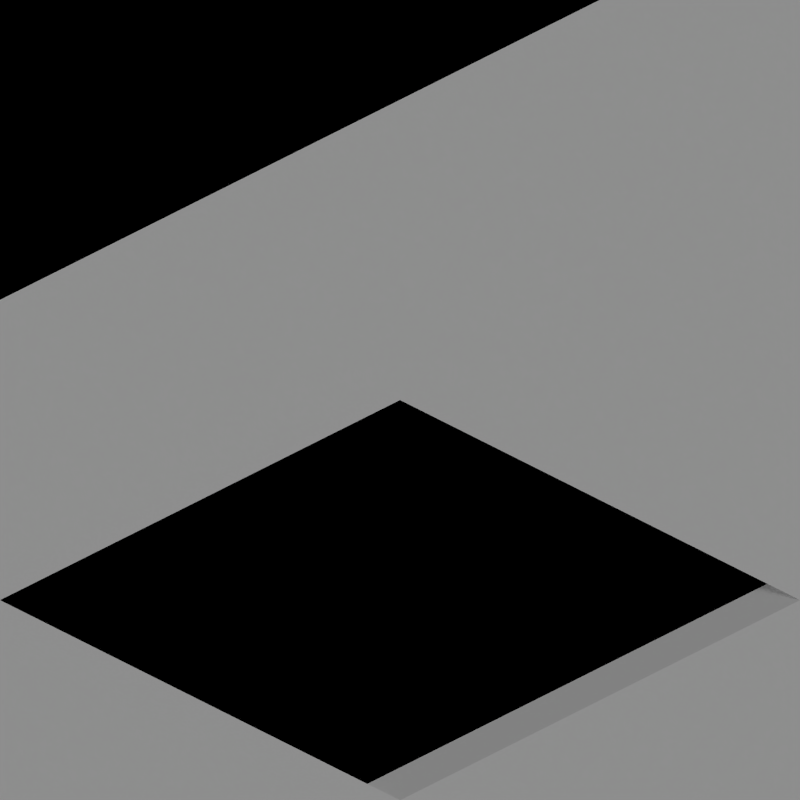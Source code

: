 # Source: rivers_arctic.blend  (saved by Blender 2.63.0; exported with 4.5.12 LTS)
import bpy
from mathutils import Matrix  # noqa: F401  (used for matrix-valued properties, if any)

bpy.ops.wm.read_factory_settings(use_empty=True)
scene = bpy.context.scene
scene.name = 'Scene'

# ---- collections
col_collection_1 = bpy.data.collections.new('Collection 1'); scene.collection.children.link(col_collection_1)
col_collection_2 = bpy.data.collections.new('Collection 2'); scene.collection.children.link(col_collection_2)

# ---- materials (node trees are filled in below, after node groups)
mat_sand_normal = bpy.data.materials.new('Sand_Normal')
mat_grass_arctic = bpy.data.materials.new('Grass_Arctic')
mat_water_normal = bpy.data.materials.new('Water_Normal')
mat_special_shadowonlybackground = bpy.data.materials.new('Special_ShadowOnlyBackground')
mat_special_background = bpy.data.materials.new('Special_Background')

# ---- material node trees

# ---- world
world_world = bpy.data.worlds.new('World'); scene.world = world_world
world_world.color = (0.0, 0.0, 0.0)
world_world.use_sun_shadow = False
world_world.sun_shadow_jitter_overblur = 0.0
world_world.cycles.sampling_method = 'MANUAL'
world_world.cycles.sample_map_resolution = 256
world_world.light_settings.ao_factor = 0.5

# ---- cameras
cam_camera = bpy.data.cameras.new('Camera')
cam_camera.type = 'ORTHO'
cam_camera.clip_end = 100.0
cam_camera.lens = 35.0
cam_camera.sensor_width = 32.0
cam_camera.sensor_height = 18.0
cam_camera.ortho_scale = 2.828
cam_camera.dof.focus_distance = 0.0
cam_camera.dof.aperture_fstop = 128.0

# ---- lights
light_lamp = bpy.data.lights.new('Lamp', 'SUN')
light_lamp.transmission_factor = 0.0
light_lamp.cutoff_distance = 30.0
light_lamp.use_shadow = False
light_lamp.angle = 1.571
light_lamp.energy = 1.0
light_lamp.shadow_buffer_clip_start = 1.001
light_lamp.shadow_soft_size = 1.0
light_lamp.shadow_cascade_max_distance = 1000.0
light_lamp.cycles.use_multiple_importance_sampling = False
light_lamp_001 = bpy.data.lights.new('Lamp.001', 'SUN')
light_lamp_001.transmission_factor = 0.0
light_lamp_001.cutoff_distance = 30.0
light_lamp_001.angle = 1.571
light_lamp_001.energy = 1.0
light_lamp_001.shadow_buffer_clip_start = 1.001
light_lamp_001.shadow_soft_size = 1.0
light_lamp_001.shadow_cascade_max_distance = 1000.0
light_lamp_001.cycles.use_multiple_importance_sampling = False

# ---- meshes
me_plane_004 = bpy.data.meshes.new('Plane.004')
me_plane_004.from_pydata([(-69.2, 1.2, 0.4633), (-69.4, 1.0, 0.5), (-69.15, 1.2, 0.3775), (-69.4, 0.8, 0.4133), (-69.6, 1.0, 0.5), (-69.6, 0.8, 0.4133), (-69.0, 1.2, 0.3775), (-69.4, 1.2, 0.5), (-69.15, 1.0, 0.3775), (-69.2, 1.0, 0.4633), (-69.2, 0.8, 0.4133), (-68.8, 1.2, 0.3775), (-68.8, 1.0, 0.3775), (-69.4, 0.75, 0.315), (-69.15, 0.75, 0.315), (-68.8, 0.75, 0.315), (-69.0, 0.75, 0.315), (-69.0, 1.0, 0.3775), (-69.6, 0.75, 0.315), (-63.8, 1.2, 0.3775), (-64.0, 0.75, 0.3775), (-64.0, 1.0, 0.3775), (-64.0, 1.2, 0.3775), (-63.8, 1.0, 0.3775), (-63.8, 0.75, 0.3775), (-64.15, 1.2, 0.34), (-64.2, 1.2, 0.4133), (-64.6, 1.0, 0.35), (-64.4, 1.0, 0.4), (-64.2, 1.0, 0.4133), (-64.6, 0.8, 0.3133), (-64.4, 0.8, 0.3633), (-64.2, 0.8, 0.4133), (-64.4, 1.2, 0.4), (-64.6, 0.75, 0.2275), (-64.4, 0.75, 0.2775), (-64.2, 0.75, 0.3275), (-64.15, 1.0, 0.34), (-64.15, 0.75, 0.34), (-59.4, 1.2, 0.0), (-59.15, 1.0, -0.1225), (-59.15, 1.2, -0.1225), (-58.8, 0.75, -0.05996), (-59.6, 1.0, 0.0), (-59.6, 0.8, 0.01326), (-59.2, 1.2, -0.03674), (-59.4, 1.0, 0.0), (-59.4, 0.8, 0.01326), (-59.2, 0.8, 0.01326), (-59.2, 1.0, -0.03674), (-59.15, 0.75, -0.05996), (-58.8, 1.0, -0.1225), (-58.8, 1.2, -0.1225), (-58.8, 1.0, -0.1225), (-59.4, 0.75, -0.05996), (-59.2, 0.75, -0.05996), (-59.6, 0.8, 0.01326), (-59.6, 0.75, -0.05996), (-53.8, 1.0, -0.1225), (-53.8, 1.2, -0.1225), (-53.8, 0.75, -0.1225), (-54.0, 0.75, -0.1225), (-54.0, 1.2, -0.1225), (-54.0, 1.0, -0.1225), (-54.2, 1.2, 0.01326), (-54.4, 0.8, 0.06326), (-54.2, 0.8, 0.01326), (-54.6, 0.75, 0.02754), (-54.6, 0.8, 0.1133), (-54.6, 1.0, 0.15), (-54.4, 1.0, 0.1), (-54.2, 1.0, 0.01326), (-54.4, 0.75, -0.02246), (-54.4, 1.2, 0.1), (-54.2, 0.75, -0.07246), (-54.15, 0.75, -0.08496), (-54.15, 1.0, -0.08496), (-54.15, 1.2, -0.08496), (-26.0, 1.0, 1.49e-08), (-24.0, 1.0, 0.5), (-26.0, 0.8, -0.03674), (-24.0, 0.8, 0.4633), (-23.8, 0.75, 0.3775), (-24.0, 1.0, 0.3775), (-23.8, 0.8, 0.4633), (-26.0, 1.0, -0.1225), (-23.8, 1.0, 0.5), (-23.8, 0.8, 0.4633), (-26.2, 0.75, -0.1225), (-26.2, 1.0, 1.49e-08), (-26.2, 0.8, -0.03674), (-26.2, 0.8, -0.03674), (-24.0, 0.75, 0.3775), (-26.0, 0.75, -0.1225), (-34.0, 0.6, 2.98e-08), (-34.0, 0.6, -0.1225), (-34.2, 0.6, 0.01326), (-34.4, 1.0, 0.1), (-34.4, 0.75, -0.02246), (-34.4, 1.0, -0.02246), (-34.0, 0.8, 2.98e-08), (-34.0, 0.8, -0.1225), (-34.2, 0.8, 0.01326), (-34.4, 0.8, 0.06326), (-34.0, 1.0, 2.98e-08), (-34.0, 1.0, -0.1225), (-34.2, 1.0, 0.05), (-34.2, 1.0, -0.07246), (-36.0, 1.0, 0.5), (-36.0, 0.75, 0.3775), (-36.0, 0.8, 0.4633), (-34.0, -1.0, 2.98e-08), (-34.2, -1.0, 0.01326), (-34.26, 0.6, -0.05817), (-34.26, 0.75, -0.05817), (-34.26, -1.0, -0.05817), (-39.4, 1.0, 0.0), (-39.4, 1.0, -0.1225), (-39.4, 0.8, 0.01326), (-39.0, 0.6, 0.1), (-39.25, 0.6, -0.02246), (-39.0, 0.6, -0.02246), (-39.2, 1.0, 0.0), (-39.2, 1.0, -0.1225), (-39.2, 0.8, 0.01326), (-39.2, 0.6, 0.06326), (-39.0, 1.0, 0.0), (-39.0, 1.0, -0.1225), (-39.0, 0.8, 0.05), (-39.0, 0.8, -0.07246), (-41.0, 1.0, 0.0), (-41.0, 0.8, 0.01326), (-39.0, -1.0, 0.5), (-39.25, -1.0, 0.3775), (-39.2, -1.0, 0.4633), (-39.4, 0.75, -0.05996), (-39.25, 0.75, -0.05996), (-41.0, 0.75, -0.05996), (-44.0, 1.0, 0.3775), (-44.4, 0.8, 0.3633), (-44.4, 0.75, 0.2775), (-44.4, 1.0, 0.2775), (-44.0, 0.6, 0.5), (-44.2, 0.6, 0.4133), (-44.0, 0.6, 0.3775), (-44.0, 0.8, 0.5), (-44.2, 0.8, 0.4133), (-44.0, 0.8, 0.3775), (-44.4, 1.0, 0.4), (-44.0, 1.0, 0.5), (-44.2, 1.0, 0.45), (-44.2, 1.0, 0.3275), (-44.0, -1.0, 0.5), (-44.2, -1.0, 0.4133), (-46.0, 0.8, -0.03674), (-46.0, 0.75, -0.1225), (-46.0, 1.0, 0.0), (-44.25, 0.6, 0.315), (-44.25, 0.75, 0.315), (-44.25, -1.0, 0.315), (-49.0, 1.0, 0.3775), (-49.2, 0.6, 0.3633), (-49.25, 0.6, 0.2775), (-49.0, 0.6, 0.2775), (-49.4, 1.0, 0.5), (-49.4, 0.8, 0.4133), (-49.4, 0.7, 0.3025), (-49.4, 1.0, 0.3775), (-49.2, 1.0, 0.5), (-49.2, 0.8, 0.4133), (-49.25, 0.7, 0.3025), (-49.2, 1.0, 0.3775), (-49.0, 0.6, 0.4), (-49.2, 1.0, 0.3775), (-49.0, 1.0, 0.5), (-49.0, 0.8, 0.45), (-49.0, 0.8, 0.3275), (-51.0, 1.0, 0.5), (-51.0, 0.8, 0.4133), (-51.0, 0.7, 0.3025), (-49.2, -1.0, -0.03674), (-49.25, -1.0, -0.1225), (-49.0, -1.0, 0.0), (-29.0, 1.0, 0.5), (-31.0, 1.0, 0.5), (-29.0, 0.8, 0.4133), (-31.0, 0.8, 0.4133), (-29.0, 0.7, 0.3025), (-31.0, 1.0, 0.3775), (-29.0, 1.0, 0.3775), (-31.0, 0.7, 0.3025), (-31.2, 1.0, 0.5), (-31.2, 0.8, 0.4133), (-31.2, 0.7, 0.3025), (-28.8, 1.0, 0.5), (-28.8, 0.8, 0.4133), (-28.8, 0.7, 0.3025), (-19.0, 1.0, 0.0), (-21.0, 1.0, 0.0), (-21.0, 1.0, -0.1225), (-19.0, 1.0, -0.1225), (-19.0, 0.8, 0.01326), (-21.0, 0.8, 0.01326), (-21.2, 0.75, -0.05996), (-21.2, 0.8, 0.01326), (-21.2, 1.0, 0.0), (-21.2, 0.8, 0.01326), (-18.8, 0.75, -0.05996), (-18.8, 1.0, 0.0), (-18.8, 0.8, 0.01326), (-18.8, 0.8, 0.01326), (-21.0, 0.75, -0.05996), (-19.0, 0.75, -0.05996), (-14.0, 1.0, 0.0), (-16.0, 1.0, 0.5), (-14.0, 0.8, -0.03674), (-16.0, 0.8, 0.4633), (-16.0, 0.75, 0.3775), (-16.0, 1.0, 0.3775), (-14.0, 0.75, -0.1225), (-14.0, 1.0, -0.1225), (-16.2, 1.0, 0.5), (-16.2, 0.8, 0.4633), (-16.2, 0.75, 0.3775), (-13.8, 1.0, 0.0), (-13.8, 0.8, -0.03674), (-13.8, 0.75, -0.1225), (-9.4, 0.75, -0.1225), (-9.4, 1.0, -0.1225), (-9.2, 1.0, -0.1225), (-9.25, 0.75, -0.1225), (-9.4, 0.8, -0.03674), (-9.4, 1.0, -7.451e-08), (-9.2, 1.0, -7.451e-08), (-9.2, 0.8, -0.03674), (-9.0, 1.0, -0.1225), (-9.0, 0.8, -0.1225), (-9.0, 1.0, -7.451e-08), (-9.0, 0.8, -7.451e-08), (-9.25, 0.6, -0.1225), (-9.2, 0.6, -0.03674), (-9.0, 0.6, -0.1225), (-9.0, 0.6, -7.451e-08), (-9.25, 0.4, -0.1225), (-9.2, 0.4, -0.03674), (-9.0, 0.4, -7.451e-08), (-9.6, 0.75, -0.1225), (-9.6, 0.8, -0.03674), (-9.6, 1.0, -7.451e-08), (-4.4, 0.75, -0.1225), (-4.4, 1.0, -0.1225), (-4.15, 1.0, -0.1225), (-4.15, 0.75, -0.1225), (-4.4, 0.8, -0.03674), (-4.4, 1.0, -7.451e-08), (-4.2, 1.0, -0.03674), (-4.2, 0.8, -0.03674), (-4.15, 1.2, -0.1225), (-4.4, 1.2, -7.451e-08), (-4.2, 1.2, -0.03674), (-4.6, 0.75, -0.1225), (-4.6, 0.8, -0.03674), (-4.6, 1.0, -7.451e-08), (-3.8, 1.0, -0.1225), (-3.8, 0.75, -0.1225), (-3.8, 1.2, -0.1225), (-1.0, 0.74, -0.1225), (-1.0, 1.0, -0.1225), (1.0, 1.0, -0.1225), (1.0, 0.74, -0.1225), (-1.0, 0.8, -0.03674), (-1.0, 1.0, -7.451e-08), (1.0, 1.0, -7.451e-08), (1.0, 0.8, -0.03674), (1.2, 0.74, -0.1225), (1.2, 1.0, -7.451e-08), (1.2, 0.8, -0.03674), (-1.2, 0.74, -0.1225), (-1.2, 0.8, -0.03674), (-1.2, 1.0, -7.451e-08), (-14.4, 1.0, -0.02246), (-14.8, 1.0, 0.07754), (-15.2, 1.0, 0.1775), (-15.6, 1.0, 0.2775), (-15.6, 0.75, 0.2775), (-15.2, 0.75, 0.1775), (-14.8, 0.75, 0.07754), (-14.4, 0.75, -0.02246), (-14.4, 1.0, 0.1), (-14.8, 1.0, 0.2), (-15.2, 1.0, 0.3), (-15.6, 1.0, 0.4), (-14.4, 0.8, 0.06326), (-14.8, 0.8, 0.1633), (-15.2, 0.8, 0.2633), (-15.6, 0.8, 0.3633), (-25.6, 1.0, -0.02246), (-25.2, 1.0, 0.07754), (-24.8, 1.0, 0.1775), (-24.4, 1.0, 0.2775), (-25.6, 1.0, 0.1), (-25.2, 1.0, 0.2), (-24.8, 1.0, 0.3), (-24.4, 1.0, 0.4), (-25.6, 0.8, 0.06326), (-25.2, 0.8, 0.1633), (-24.8, 0.8, 0.2633), (-24.4, 0.8, 0.3633), (-25.6, 0.75, -0.02246), (-25.2, 0.75, 0.07754), (-24.8, 0.75, 0.1775), (-24.4, 0.75, 0.2775)], [], [(11, 12, 17, 6), (5, 18, 13, 3), (17, 16, 15, 12), (8, 14, 16, 17), (5, 4, 1, 3), (0, 7, 1, 9), (3, 10, 9, 1), (10, 14, 8, 9), (8, 9, 0, 2), (14, 10, 3, 13), (2, 6, 17, 8), (21, 20, 24, 23), (32, 31, 28, 29), (31, 30, 27, 28), (19, 22, 21, 23), (32, 36, 35, 31), (31, 35, 34, 30), (37, 21, 22, 25), (38, 36, 32), (29, 37, 25, 26), (32, 38, 37, 29), (21, 37, 38, 20), (29, 28, 33, 26), (41, 45, 49, 40), (48, 49, 46, 47), (49, 46, 39, 45), (48, 50, 40, 49), (47, 46, 43, 44), (50, 40, 53, 42), (51, 52, 41, 40), (50, 55, 48), (55, 54, 47, 48), (47, 54, 57, 56), (63, 61, 60, 58), (58, 59, 62, 63), (70, 65, 66, 71), (67, 72, 65, 68), (65, 72, 74, 66), (64, 73, 70, 71), (68, 65, 70, 69), (63, 76, 75, 61), (75, 66, 74), (76, 63, 62, 77), (66, 75, 76, 71), (64, 77, 76, 71), (304, 80, 78, 300), (299, 83, 79, 303), (81, 92, 82, 84), (87, 86, 79, 81), (91, 88, 93, 80), (80, 78, 89, 90), (92, 81, 79, 83), (299, 83, 92, 311), (80, 93, 85, 78), (307, 81, 92, 311), (105, 104, 100, 101), (106, 97, 99, 107), (97, 106, 102, 103), (102, 114, 113, 96), (95, 101, 100, 94), (103, 98, 99, 97), (103, 97, 108, 110), (98, 103, 110, 109), (96, 94, 111, 112), (114, 102, 103, 98), (96, 113, 95, 94), (95, 113, 114, 101), (105, 107, 114, 101), (102, 96, 94, 100), (107, 99, 98, 114), (106, 104, 100, 102), (107, 105, 104, 106), (112, 115, 113, 96), (127, 126, 122, 123), (128, 119, 121, 129), (119, 128, 124, 125), (117, 123, 122, 116), (125, 120, 121, 119), (118, 116, 130, 131), (125, 119, 132, 134), (120, 125, 134, 133), (136, 124, 125, 120), (129, 121, 120, 136), (135, 117, 123, 136), (135, 118, 116, 117), (118, 124, 122, 116), (128, 126, 122, 124), (129, 127, 123, 136), (129, 127, 126, 128), (136, 124, 118, 135), (131, 137, 135, 118), (148, 150, 151, 141), (145, 147, 144, 142), (140, 139, 148, 141), (139, 146, 150, 148), (158, 146, 139, 140), (143, 142, 152, 153), (156, 154, 139, 148), (155, 154, 139, 140), (158, 146, 143, 157), (141, 151, 158, 140), (150, 149, 145, 146), (149, 150, 151, 138), (158, 147, 138, 151), (143, 146, 145, 142), (157, 144, 147, 158), (143, 157, 144, 142), (138, 147, 145, 149), (153, 159, 157, 143), (171, 160, 176, 170), (172, 175, 176, 163), (176, 160, 174, 175), (171, 170, 166, 167), (170, 169, 161, 162), (169, 168, 164, 165), (168, 171, 167, 164), (170, 169, 165, 166), (160, 173, 168, 174), (175, 174, 168, 169), (162, 161, 172, 163), (161, 169, 175, 172), (176, 170, 162, 163), (165, 166, 167, 164), (166, 165, 178, 179), (165, 164, 177, 178), (182, 180, 161, 172), (181, 180, 161, 162), (186, 185, 183, 184), (190, 187, 185, 186), (189, 188, 184, 183), (190, 186, 184, 188), (185, 187, 189, 183), (188, 189, 187, 190), (193, 192, 186, 190), (192, 191, 184, 186), (187, 185, 195, 196), (185, 183, 194, 195), (199, 198, 197, 200), (201, 197, 198, 202), (202, 198, 205, 206), (204, 203, 211, 202), (201, 197, 208, 209), (210, 207, 212, 201), (199, 211, 212, 200), (201, 212, 200, 197), (202, 211, 199, 198), (201, 212, 211, 202), (292, 215, 213, 288), (292, 287, 219, 215), (283, 218, 214, 291), (280, 220, 219, 287), (215, 219, 220, 213), (217, 216, 214, 218), (223, 222, 216, 217), (222, 221, 214, 216), (219, 215, 225, 226), (215, 213, 224, 225), (231, 232, 228, 227), (232, 233, 229, 228), (234, 230, 239, 240), (234, 231, 227, 230), (227, 228, 229, 230), (234, 233, 232, 231), (237, 238, 236, 235), (237, 235, 229, 233), (230, 229, 235, 236), (233, 234, 238, 237), (240, 239, 241, 242), (230, 236, 241, 239), (238, 234, 240, 242), (242, 241, 236, 238), (242, 240, 244, 245), (244, 243, 239, 240), (227, 231, 247, 246), (231, 232, 248, 247), (253, 254, 250, 249), (254, 255, 251, 250), (255, 256, 252, 251), (256, 253, 249, 252), (249, 250, 251, 252), (256, 255, 254, 253), (255, 251, 257, 259), (254, 255, 259, 258), (249, 253, 261, 260), (253, 254, 262, 261), (263, 265, 257, 251), (252, 251, 263, 264), (270, 271, 267, 266), (271, 272, 268, 267), (272, 273, 269, 268), (273, 270, 266, 269), (266, 267, 268, 269), (273, 272, 271, 270), (273, 269, 274, 276), (272, 273, 276, 275), (266, 270, 278, 277), (270, 271, 279, 278), (216, 295, 291, 214), (295, 294, 290, 291), (294, 293, 289, 290), (293, 292, 288, 289), (216, 217, 284, 295), (295, 284, 285, 294), (294, 285, 286, 293), (293, 286, 287, 292), (220, 280, 288, 213), (280, 281, 289, 288), (281, 282, 290, 289), (282, 283, 291, 290), (218, 283, 284, 217), (283, 282, 285, 284), (282, 281, 286, 285), (281, 280, 287, 286), (81, 307, 303, 79), (307, 306, 302, 303), (306, 305, 301, 302), (305, 304, 300, 301), (85, 296, 300, 78), (296, 297, 301, 300), (297, 298, 302, 301), (298, 299, 303, 302), (85, 296, 308, 93), (296, 297, 309, 308), (297, 298, 310, 309), (298, 299, 311, 310), (80, 304, 308, 93), (304, 305, 309, 308), (305, 306, 310, 309), (306, 307, 311, 310)])
me_plane_004.polygons.foreach_set('material_index', [2, 0, 2, 2, 1, 1, 1, 0, 0, 0, 2, 2, 1, 1, 2, 0, 0, 2, 0, 0, 0, 2, 1, 0, 0, 0, 0, 0, 2, 2, 0, 0, 0, 2, 2, 0, 0, 0, 0, 0, 2, 0, 2, 0, 0, 0, 0, 0, 1, 0, 0, 0, 0, 0, 0, 0, 0, 0, 0, 0, 0, 0, 0, 0, 0, 0, 0, 0, 0, 0, 0, 0, 0, 0, 0, 0, 0, 0, 0, 0, 0, 0, 1, 1, 1, 0, 0, 1, 1, 0, 0, 0, 0, 0, 1, 0, 1, 1, 0, 0, 0, 1, 0, 0, 1, 0, 0, 0, 0, 0, 0, 0, 0, 0, 1, 0, 0, 0, 1, 0, 1, 0, 0, 0, 1, 0, 0, 1, 0, 0, 0, 0, 0, 0, 1, 0, 1, 0, 1, 1, 0, 1, 0, 1, 1, 1, 0, 0, 0, 0, 0, 0, 0, 0, 1, 0, 0, 0, 0, 0, 0, 0, 0, 0, 0, 0, 0, 0, 0, 0, 0, 0, 0, 0, 0, 0, 0, 0, 0, 0, 0, 0, 0, 0, 0, 0, 0, 0, 0, 0, 0, 0, 0, 0, 0, 0, 0, 1, 1, 1, 1, 0, 0, 0, 0, 0, 0, 0, 0, 0, 0, 0, 0, 1, 1, 1, 1, 0, 0, 0, 0, 0, 0, 0, 0, 0, 0, 0, 0])
me_plane_004.materials.append(mat_sand_normal)
me_plane_004.materials.append(mat_grass_arctic)
me_plane_004.materials.append(mat_water_normal)
me_plane_004.use_remesh_preserve_volume = False
me_plane_004.use_remesh_preserve_attributes = False
me_plane_004.use_mirror_vertex_groups = False
me_plane_004.update()
me_plane_000 = bpy.data.meshes.new('Plane.000')
me_plane_000.from_pydata([(1.0, -1.0, 0.0), (-1.0, -1.0, 0.0), (1.0, 1.0, 0.0), (-1.0, 1.0, 0.0), (1.0, 2.5, 0.0), (-1.0, 2.5, 0.0), (1.0, -2.5, 0.0), (-1.0, -2.5, 0.0), (2.5, -1.0, 0.0), (2.5, 1.0, 0.0), (2.5, 2.5, 0.0), (2.5, -2.5, 0.0), (-2.5, -1.0, 0.0), (-2.5, 1.0, 0.0), (-2.5, 2.5, 0.0), (-2.5, -2.5, 0.0)], [], [(4, 5, 3, 2), (0, 1, 7, 6), (11, 8, 0, 6), (9, 10, 4, 2), (8, 9, 2, 0), (14, 13, 3, 5), (13, 12, 1, 3), (12, 15, 7, 1)])
me_plane_000.polygons.foreach_set('material_index', [1, 1, 1, 1, 1, 1, 1, 1])
me_plane_000.materials.append(mat_special_shadowonlybackground)
me_plane_000.materials.append(mat_special_background)
me_plane_000.use_remesh_preserve_volume = False
me_plane_000.use_remesh_preserve_attributes = False
me_plane_000.use_mirror_vertex_groups = False
me_plane_000.update()
me_plane_001 = bpy.data.meshes.new('Plane.001')
me_plane_001.from_pydata([(1.0, -1.0, 0.0), (-1.0, -1.0, 0.5), (1.0, 1.0, 0.0), (-1.0, 1.0, 0.5), (1.0, 2.5, 0.0), (-1.0, 2.5, 0.5), (1.0, -2.5, 0.0), (-1.0, -2.5, 0.5), (2.5, -1.0, 0.0), (2.5, 1.0, 0.0), (2.5, 2.5, 0.0), (2.5, -2.5, 0.0), (-2.5, -1.0, 0.5), (-2.5, 1.0, 0.5), (-2.5, 2.5, 0.5), (-2.5, -2.5, 0.5)], [], [(4, 5, 3, 2), (0, 1, 7, 6), (11, 8, 0, 6), (9, 10, 4, 2), (8, 9, 2, 0), (14, 13, 3, 5), (13, 12, 1, 3), (12, 15, 7, 1)])
me_plane_001.materials.append(mat_special_background)
me_plane_001.use_remesh_preserve_volume = False
me_plane_001.use_remesh_preserve_attributes = False
me_plane_001.use_mirror_vertex_groups = False
me_plane_001.update()
me_plane_003 = bpy.data.meshes.new('Plane.003')
me_plane_003.from_pydata([(1.0, 0.6, 0.0), (0.6, 0.6, 0.0), (1.0, 1.0, 0.0), (0.6, 1.0, 0.0), (1.0, 2.5, 0.0), (0.6, 2.5, 0.0), (1.0, -2.5, 0.0), (0.6, -2.5, 0.0), (2.5, 0.6, 0.0), (2.5, 1.0, 0.0), (2.5, 2.5, 0.0), (2.5, -2.5, 0.0), (-2.5, 0.6, 0.0), (-2.5, 1.0, 0.0), (-2.5, 2.5, 0.0), (-2.5, -2.5, 0.0)], [], [(4, 5, 3, 2), (0, 1, 7, 6), (11, 8, 0, 6), (9, 10, 4, 2), (8, 9, 2, 0), (14, 13, 3, 5), (13, 12, 1, 3), (12, 15, 7, 1)])
me_plane_003.polygons.foreach_set('material_index', [1, 1, 1, 1, 1, 1, 1, 1])
me_plane_003.materials.append(mat_special_shadowonlybackground)
me_plane_003.materials.append(mat_special_background)
me_plane_003.use_remesh_preserve_volume = False
me_plane_003.use_remesh_preserve_attributes = False
me_plane_003.use_mirror_vertex_groups = False
me_plane_003.update()
me_plane_007 = bpy.data.meshes.new('Plane.007')
me_plane_007.from_pydata([(1.0, -1.0, 0.0), (-1.0, -1.0, 0.5), (1.0, 1.0, 0.0), (-1.0, 1.0, 0.5), (1.0, 2.5, 0.0), (-1.0, 2.5, 0.5), (1.0, -2.5, 0.0), (-1.0, -2.5, 0.5), (2.5, -1.0, 0.0), (2.5, 1.0, 0.0), (2.5, 2.5, 0.0), (2.5, -2.5, 0.0), (-2.5, -1.0, 0.5), (-2.5, 1.0, 0.5), (-2.5, 2.5, 0.5), (-2.5, -2.5, 0.5), (0.6, 1.0, 0.1), (0.6, 2.5, 0.1), (0.6, -1.0, 0.1), (0.6, -2.5, 0.1), (1.0, 0.6, 0.0), (2.5, 0.6, 0.0), (-1.0, 0.6, 0.5), (-2.5, 0.6, 0.5), (0.6, 0.6, 0.1)], [], [(11, 8, 0, 6), (9, 10, 4, 2), (21, 9, 2, 20), (14, 13, 3, 5), (12, 15, 7, 1), (4, 17, 16, 2), (0, 18, 19, 6), (18, 1, 7, 19), (23, 12, 1, 22), (1, 18, 24, 22), (8, 21, 20, 0), (13, 23, 22, 3), (24, 18, 0, 20), (22, 24, 16, 3), (17, 5, 3, 16)])
me_plane_007.materials.append(mat_special_background)
me_plane_007.use_remesh_preserve_volume = False
me_plane_007.use_remesh_preserve_attributes = False
me_plane_007.use_mirror_vertex_groups = False
me_plane_007.update()
me_plane_012 = bpy.data.meshes.new('Plane.012')
me_plane_012.from_pydata([(1.0, -1.0, 0.0), (-1.0, -1.0, 0.5), (1.0, 1.0, 0.0), (-1.0, 1.0, 0.5), (1.0, 2.5, 0.0), (-1.0, 2.5, 0.5), (1.0, -2.5, 0.0), (-1.0, -2.5, 0.5), (2.5, -1.0, 0.0), (2.5, 1.0, 0.0), (2.5, 2.5, 0.0), (2.5, -2.5, 0.0), (-2.5, -1.0, 0.5), (-2.5, 1.0, 0.5), (-2.5, 2.5, 0.5), (-2.5, -2.5, 0.5), (1.0, -0.6, 0.0), (2.5, -0.6, 0.0), (-1.0, -0.6, 0.5), (-2.5, -0.6, 0.5), (0.6, -1.0, 0.1), (0.6, -2.5, 0.1), (0.6, 1.0, 0.1), (0.6, 2.5, 0.1), (0.6, -0.6, 0.1)], [], [(11, 8, 0, 6), (9, 10, 4, 2), (14, 13, 3, 5), (19, 12, 1, 18), (12, 15, 7, 1), (8, 17, 16, 0), (23, 5, 3, 22), (0, 20, 21, 6), (13, 19, 18, 3), (3, 18, 24, 22), (20, 1, 7, 21), (4, 23, 22, 2), (24, 18, 1, 20), (22, 24, 16, 2), (2, 16, 17, 9)])
me_plane_012.materials.append(mat_special_background)
me_plane_012.use_remesh_preserve_volume = False
me_plane_012.use_remesh_preserve_attributes = False
me_plane_012.use_mirror_vertex_groups = False
me_plane_012.update()
me_plane_019 = bpy.data.meshes.new('Plane.019')
me_plane_019.from_pydata([(1.0, -1.0, 0.5), (-1.0, -1.0, 2.98e-08), (1.0, 1.0, 0.5), (-1.0, 1.0, 2.98e-08), (1.0, 2.5, 0.5), (-1.0, 2.5, 2.98e-08), (1.0, -2.5, 0.5), (-1.0, -2.5, 2.98e-08), (2.5, -1.0, 0.5), (2.5, 1.0, 0.5), (2.5, 2.5, 0.5), (2.5, -2.5, 0.5), (-2.5, -1.0, 2.98e-08), (-2.5, 1.0, 2.98e-08), (-2.5, 2.5, 2.98e-08), (-2.5, -2.5, 2.98e-08), (0.6, 1.0, 0.4), (0.6, 2.5, 0.4), (0.6, -1.0, 0.4), (0.6, -2.5, 0.4), (1.0, 0.6, 0.5), (2.5, 0.6, 0.5), (-1.0, 0.6, 2.98e-08), (-2.5, 0.6, 2.98e-08), (0.6, 0.6, 0.4)], [], [(11, 8, 0, 6), (9, 10, 4, 2), (21, 9, 2, 20), (14, 13, 3, 5), (12, 15, 7, 1), (4, 17, 16, 2), (0, 18, 19, 6), (18, 1, 7, 19), (23, 12, 1, 22), (1, 18, 24, 22), (8, 21, 20, 0), (13, 23, 22, 3), (24, 18, 0, 20), (22, 24, 16, 3), (17, 5, 3, 16)])
me_plane_019.materials.append(mat_special_background)
me_plane_019.use_remesh_preserve_volume = False
me_plane_019.use_remesh_preserve_attributes = False
me_plane_019.use_mirror_vertex_groups = False
me_plane_019.update()
me_plane_024 = bpy.data.meshes.new('Plane.024')
me_plane_024.from_pydata([(1.0, -1.0, 0.5), (-1.0, -1.0, 2.98e-08), (1.0, 1.0, 0.5), (-1.0, 1.0, 2.98e-08), (1.0, 2.5, 0.5), (-1.0, 2.5, 2.98e-08), (1.0, -2.5, 0.5), (-1.0, -2.5, 2.98e-08), (2.5, -1.0, 0.5), (2.5, 1.0, 0.5), (2.5, 2.5, 0.5), (2.5, -2.5, 0.5), (-2.5, -1.0, 2.98e-08), (-2.5, 1.0, 2.98e-08), (-2.5, 2.5, 2.98e-08), (-2.5, -2.5, 2.98e-08), (1.0, -0.6, 0.5), (2.5, -0.6, 0.5), (-1.0, -0.6, 2.98e-08), (-2.5, -0.6, 2.98e-08), (0.6, -1.0, 0.4), (0.6, -2.5, 0.4), (0.6, 1.0, 0.4), (0.6, 2.5, 0.4), (0.6, -0.6, 0.4)], [], [(11, 8, 0, 6), (9, 10, 4, 2), (14, 13, 3, 5), (19, 12, 1, 18), (12, 15, 7, 1), (8, 17, 16, 0), (23, 5, 3, 22), (0, 20, 21, 6), (13, 19, 18, 3), (3, 18, 24, 22), (20, 1, 7, 21), (4, 23, 22, 2), (24, 18, 1, 20), (22, 24, 16, 2), (2, 16, 17, 9)])
me_plane_024.materials.append(mat_special_background)
me_plane_024.use_remesh_preserve_volume = False
me_plane_024.use_remesh_preserve_attributes = False
me_plane_024.use_mirror_vertex_groups = False
me_plane_024.update()
me_plane_002 = bpy.data.meshes.new('Plane.002')
me_plane_002.from_pydata([(-69.2, 1.2, 0.4633), (-69.4, 1.0, 0.5), (-69.15, 1.2, 0.3775), (-69.4, 0.8, 0.4133), (-69.6, 1.0, 0.5), (-69.6, 0.8, 0.4133), (-69.0, 1.2, 0.3775), (-69.4, 1.2, 0.5), (-69.15, 1.0, 0.3775), (-69.2, 1.0, 0.4633), (-69.2, 0.8, 0.4133), (-68.8, 1.2, 0.3775), (-68.8, 1.0, 0.3775), (-69.4, 0.75, 0.315), (-69.15, 0.75, 0.315), (-68.8, 0.75, 0.315), (-69.0, 0.75, 0.315), (-69.0, 1.0, 0.3775), (-69.6, 0.75, 0.315), (-63.8, 1.2, 0.3775), (-64.0, 0.75, 0.3775), (-64.0, 1.0, 0.3775), (-64.0, 1.2, 0.3775), (-63.8, 1.0, 0.3775), (-63.8, 0.75, 0.3775), (-64.15, 1.2, 0.34), (-64.2, 1.2, 0.4133), (-64.6, 1.0, 0.35), (-64.4, 1.0, 0.4), (-64.2, 1.0, 0.4133), (-64.6, 0.8, 0.3133), (-64.4, 0.8, 0.3633), (-64.2, 0.8, 0.4133), (-64.4, 1.2, 0.4), (-64.6, 0.75, 0.2275), (-64.4, 0.75, 0.2775), (-64.2, 0.75, 0.3275), (-64.15, 1.0, 0.34), (-64.15, 0.75, 0.34), (-59.4, 1.2, 0.0), (-59.15, 1.0, -0.1225), (-59.15, 1.2, -0.1225), (-58.8, 0.75, -0.05996), (-59.6, 1.0, 0.0), (-59.6, 0.8, 0.01326), (-59.2, 1.2, -0.03674), (-59.4, 1.0, 0.0), (-59.4, 0.8, 0.01326), (-59.2, 0.8, 0.01326), (-59.2, 1.0, -0.03674), (-59.15, 0.75, -0.05996), (-58.8, 1.0, -0.1225), (-58.8, 1.2, -0.1225), (-58.8, 1.0, -0.1225), (-59.4, 0.75, -0.05996), (-59.2, 0.75, -0.05996), (-59.6, 0.8, 0.01326), (-59.6, 0.75, -0.05996), (-53.8, 1.0, -0.1225), (-53.8, 1.2, -0.1225), (-53.8, 0.75, -0.1225), (-54.0, 0.75, -0.1225), (-54.0, 1.2, -0.1225), (-54.0, 1.0, -0.1225), (-54.2, 1.2, 0.01326), (-54.4, 0.8, 0.06326), (-54.2, 0.8, 0.01326), (-54.6, 0.75, 0.02754), (-54.6, 0.8, 0.1133), (-54.6, 1.0, 0.15), (-54.4, 1.0, 0.1), (-54.2, 1.0, 0.01326), (-54.4, 0.75, -0.02246), (-54.4, 1.2, 0.1), (-54.2, 0.75, -0.07246), (-54.15, 0.75, -0.08496), (-54.15, 1.0, -0.08496), (-54.15, 1.2, -0.08496), (-26.0, 1.0, 1.49e-08), (-24.0, 1.0, 0.5), (-26.0, 0.8, -0.03674), (-24.0, 0.8, 0.4633), (-23.8, 0.75, 0.3775), (-24.0, 1.0, 0.3775), (-23.8, 0.8, 0.4633), (-26.0, 1.0, -0.1225), (-23.8, 1.0, 0.5), (-23.8, 0.8, 0.4633), (-26.2, 0.75, -0.1225), (-26.2, 1.0, 1.49e-08), (-26.2, 0.8, -0.03674), (-26.2, 0.8, -0.03674), (-24.0, 0.75, 0.3775), (-26.0, 0.75, -0.1225), (-34.0, 0.6, 2.98e-08), (-34.0, 0.6, -0.1225), (-34.2, 0.6, 0.01326), (-34.4, 1.0, 0.1), (-34.4, 0.75, -0.02246), (-34.4, 1.0, -0.02246), (-34.0, 0.8, 2.98e-08), (-34.0, 0.8, -0.1225), (-34.2, 0.8, 0.01326), (-34.4, 0.8, 0.06326), (-34.0, 1.0, 2.98e-08), (-34.0, 1.0, -0.1225), (-34.2, 1.0, 0.05), (-34.2, 1.0, -0.07246), (-36.0, 1.0, 0.5), (-36.0, 0.75, 0.3775), (-36.0, 0.8, 0.4633), (-34.0, -1.0, 2.98e-08), (-34.2, -1.0, 0.01326), (-34.26, 0.6, -0.05817), (-34.26, 0.75, -0.05817), (-34.26, -1.0, -0.05817), (-39.4, 1.0, 0.0), (-39.4, 1.0, -0.1225), (-39.4, 0.8, 0.01326), (-39.0, 0.6, 0.1), (-39.25, 0.6, -0.02246), (-39.0, 0.6, -0.02246), (-39.2, 1.0, 0.0), (-39.2, 1.0, -0.1225), (-39.2, 0.8, 0.01326), (-39.2, 0.6, 0.06326), (-39.0, 1.0, 0.0), (-39.0, 1.0, -0.1225), (-39.0, 0.8, 0.05), (-39.0, 0.8, -0.07246), (-41.0, 1.0, 0.0), (-41.0, 0.8, 0.01326), (-39.0, -1.0, 0.5), (-39.25, -1.0, 0.3775), (-39.2, -1.0, 0.4633), (-39.4, 0.75, -0.05996), (-39.25, 0.75, -0.05996), (-41.0, 0.75, -0.05996), (-44.0, 1.0, 0.3775), (-44.4, 0.8, 0.3633), (-44.4, 0.75, 0.2775), (-44.4, 1.0, 0.2775), (-44.0, 0.6, 0.5), (-44.2, 0.6, 0.4133), (-44.0, 0.6, 0.3775), (-44.0, 0.8, 0.5), (-44.2, 0.8, 0.4133), (-44.0, 0.8, 0.3775), (-44.4, 1.0, 0.4), (-44.0, 1.0, 0.5), (-44.2, 1.0, 0.45), (-44.2, 1.0, 0.3275), (-44.0, -1.0, 0.5), (-44.2, -1.0, 0.4133), (-46.0, 0.8, -0.03674), (-46.0, 0.75, -0.1225), (-46.0, 1.0, 0.0), (-44.25, 0.6, 0.315), (-44.25, 0.75, 0.315), (-44.25, -1.0, 0.315), (-49.0, 1.0, 0.3775), (-49.2, 0.6, 0.3633), (-49.25, 0.6, 0.2775), (-49.0, 0.6, 0.2775), (-49.4, 1.0, 0.5), (-49.4, 0.8, 0.4133), (-49.4, 0.7, 0.3025), (-49.4, 1.0, 0.3775), (-49.2, 1.0, 0.5), (-49.2, 0.8, 0.4133), (-49.25, 0.7, 0.3025), (-49.2, 1.0, 0.3775), (-49.0, 0.6, 0.4), (-49.2, 1.0, 0.3775), (-49.0, 1.0, 0.5), (-49.0, 0.8, 0.45), (-49.0, 0.8, 0.3275), (-51.0, 1.0, 0.5), (-51.0, 0.8, 0.4133), (-51.0, 0.7, 0.3025), (-49.2, -1.0, -0.03674), (-49.25, -1.0, -0.1225), (-49.0, -1.0, 0.0), (-29.0, 1.0, 0.5), (-31.0, 1.0, 0.5), (-29.0, 0.8, 0.4133), (-31.0, 0.8, 0.4133), (-29.0, 0.7, 0.3025), (-31.0, 1.0, 0.3775), (-29.0, 1.0, 0.3775), (-31.0, 0.7, 0.3025), (-31.2, 1.0, 0.5), (-31.2, 0.8, 0.4133), (-31.2, 0.7, 0.3025), (-28.8, 1.0, 0.5), (-28.8, 0.8, 0.4133), (-28.8, 0.7, 0.3025), (-19.0, 1.0, 0.0), (-21.0, 1.0, 0.0), (-21.0, 1.0, -0.1225), (-19.0, 1.0, -0.1225), (-19.0, 0.8, 0.01326), (-21.0, 0.8, 0.01326), (-21.2, 0.75, -0.05996), (-21.2, 0.8, 0.01326), (-21.2, 1.0, 0.0), (-21.2, 0.8, 0.01326), (-18.8, 0.75, -0.05996), (-18.8, 1.0, 0.0), (-18.8, 0.8, 0.01326), (-18.8, 0.8, 0.01326), (-21.0, 0.75, -0.05996), (-19.0, 0.75, -0.05996), (-14.0, 1.0, 0.0), (-16.0, 1.0, 0.5), (-14.0, 0.8, -0.03674), (-16.0, 0.8, 0.4633), (-16.0, 0.75, 0.3775), (-16.0, 1.0, 0.3775), (-14.0, 0.75, -0.1225), (-14.0, 1.0, -0.1225), (-16.2, 1.0, 0.5), (-16.2, 0.8, 0.4633), (-16.2, 0.75, 0.3775), (-13.8, 1.0, 0.0), (-13.8, 0.8, -0.03674), (-13.8, 0.75, -0.1225), (-9.4, 0.75, -0.1225), (-9.4, 1.0, -0.1225), (-9.2, 1.0, -0.1225), (-9.25, 0.75, -0.1225), (-9.4, 0.8, -0.03674), (-9.4, 1.0, -7.451e-08), (-9.2, 1.0, -7.451e-08), (-9.2, 0.8, -0.03674), (-9.0, 1.0, -0.1225), (-9.0, 0.8, -0.1225), (-9.0, 1.0, -7.451e-08), (-9.0, 0.8, -7.451e-08), (-9.25, 0.6, -0.1225), (-9.2, 0.6, -0.03674), (-9.0, 0.6, -0.1225), (-9.0, 0.6, -7.451e-08), (-9.25, 0.4, -0.1225), (-9.2, 0.4, -0.03674), (-9.0, 0.4, -7.451e-08), (-9.6, 0.75, -0.1225), (-9.6, 0.8, -0.03674), (-9.6, 1.0, -7.451e-08), (-4.4, 0.75, -0.1225), (-4.4, 1.0, -0.1225), (-4.15, 1.0, -0.1225), (-4.15, 0.75, -0.1225), (-4.4, 0.8, -0.03674), (-4.4, 1.0, -7.451e-08), (-4.2, 1.0, -0.03674), (-4.2, 0.8, -0.03674), (-4.15, 1.2, -0.1225), (-4.4, 1.2, -7.451e-08), (-4.2, 1.2, -0.03674), (-4.6, 0.75, -0.1225), (-4.6, 0.8, -0.03674), (-4.6, 1.0, -7.451e-08), (-3.8, 1.0, -0.1225), (-3.8, 0.75, -0.1225), (-3.8, 1.2, -0.1225), (-1.0, 0.74, -0.1225), (-1.0, 1.0, -0.1225), (1.0, 1.0, -0.1225), (1.0, 0.74, -0.1225), (-1.0, 0.8, -0.03674), (-1.0, 1.0, -7.451e-08), (1.0, 1.0, -7.451e-08), (1.0, 0.8, -0.03674), (1.2, 0.74, -0.1225), (1.2, 1.0, -7.451e-08), (1.2, 0.8, -0.03674), (-1.2, 0.74, -0.1225), (-1.2, 0.8, -0.03674), (-1.2, 1.0, -7.451e-08)], [], [(11, 12, 17, 6), (5, 18, 13, 3), (17, 16, 15, 12), (8, 14, 16, 17), (5, 4, 1, 3), (0, 7, 1, 9), (3, 10, 9, 1), (10, 14, 8, 9), (8, 9, 0, 2), (14, 10, 3, 13), (2, 6, 17, 8), (21, 20, 24, 23), (32, 31, 28, 29), (31, 30, 27, 28), (19, 22, 21, 23), (32, 36, 35, 31), (31, 35, 34, 30), (37, 21, 22, 25), (38, 36, 32), (29, 37, 25, 26), (32, 38, 37, 29), (21, 37, 38, 20), (29, 28, 33, 26), (41, 45, 49, 40), (48, 49, 46, 47), (49, 46, 39, 45), (48, 50, 40, 49), (47, 46, 43, 44), (50, 40, 53, 42), (51, 52, 41, 40), (50, 55, 48), (55, 54, 47, 48), (47, 54, 57, 56), (63, 61, 60, 58), (58, 59, 62, 63), (70, 65, 66, 71), (67, 72, 65, 68), (65, 72, 74, 66), (64, 73, 70, 71), (68, 65, 70, 69), (63, 76, 75, 61), (75, 66, 74), (76, 63, 62, 77), (66, 75, 76, 71), (64, 77, 76, 71), (81, 80, 78, 79), (85, 83, 79, 78), (81, 92, 82, 84), (87, 86, 79, 81), (91, 88, 93, 80), (80, 78, 89, 90), (92, 81, 79, 83), (85, 83, 92, 93), (80, 93, 85, 78), (80, 81, 92, 93), (105, 104, 100, 101), (106, 97, 99, 107), (97, 106, 102, 103), (102, 114, 113, 96), (95, 101, 100, 94), (103, 98, 99, 97), (103, 97, 108, 110), (98, 103, 110, 109), (96, 94, 111, 112), (114, 102, 103, 98), (96, 113, 95, 94), (95, 113, 114, 101), (105, 107, 114, 101), (102, 96, 94, 100), (107, 99, 98, 114), (106, 104, 100, 102), (107, 105, 104, 106), (112, 115, 113, 96), (127, 126, 122, 123), (128, 119, 121, 129), (119, 128, 124, 125), (117, 123, 122, 116), (125, 120, 121, 119), (118, 116, 130, 131), (125, 119, 132, 134), (120, 125, 134, 133), (136, 124, 125, 120), (129, 121, 120, 136), (135, 117, 123, 136), (135, 118, 116, 117), (118, 124, 122, 116), (128, 126, 122, 124), (129, 127, 123, 136), (129, 127, 126, 128), (136, 124, 118, 135), (131, 137, 135, 118), (148, 150, 151, 141), (145, 147, 144, 142), (140, 139, 148, 141), (139, 146, 150, 148), (158, 146, 139, 140), (143, 142, 152, 153), (156, 154, 139, 148), (155, 154, 139, 140), (158, 146, 143, 157), (141, 151, 158, 140), (150, 149, 145, 146), (149, 150, 151, 138), (158, 147, 138, 151), (143, 146, 145, 142), (157, 144, 147, 158), (143, 157, 144, 142), (138, 147, 145, 149), (153, 159, 157, 143), (171, 160, 176, 170), (172, 175, 176, 163), (176, 160, 174, 175), (171, 170, 166, 167), (170, 169, 161, 162), (169, 168, 164, 165), (168, 171, 167, 164), (170, 169, 165, 166), (160, 173, 168, 174), (175, 174, 168, 169), (162, 161, 172, 163), (161, 169, 175, 172), (176, 170, 162, 163), (165, 166, 167, 164), (166, 165, 178, 179), (165, 164, 177, 178), (182, 180, 161, 172), (181, 180, 161, 162), (186, 185, 183, 184), (190, 187, 185, 186), (189, 188, 184, 183), (190, 186, 184, 188), (185, 187, 189, 183), (188, 189, 187, 190), (193, 192, 186, 190), (192, 191, 184, 186), (187, 185, 195, 196), (185, 183, 194, 195), (199, 198, 197, 200), (201, 197, 198, 202), (202, 198, 205, 206), (204, 203, 211, 202), (201, 197, 208, 209), (210, 207, 212, 201), (199, 211, 212, 200), (201, 212, 200, 197), (202, 211, 199, 198), (201, 212, 211, 202), (216, 215, 213, 214), (216, 217, 219, 215), (220, 218, 214, 213), (218, 220, 219, 217), (215, 219, 220, 213), (217, 216, 214, 218), (223, 222, 216, 217), (222, 221, 214, 216), (219, 215, 225, 226), (215, 213, 224, 225), (231, 232, 228, 227), (232, 233, 229, 228), (234, 230, 239, 240), (234, 231, 227, 230), (227, 228, 229, 230), (234, 233, 232, 231), (237, 238, 236, 235), (237, 235, 229, 233), (230, 229, 235, 236), (233, 234, 238, 237), (240, 239, 241, 242), (230, 236, 241, 239), (238, 234, 240, 242), (242, 241, 236, 238), (242, 240, 244, 245), (244, 243, 239, 240), (227, 231, 247, 246), (231, 232, 248, 247), (253, 254, 250, 249), (254, 255, 251, 250), (255, 256, 252, 251), (256, 253, 249, 252), (249, 250, 251, 252), (256, 255, 254, 253), (255, 251, 257, 259), (254, 255, 259, 258), (249, 253, 261, 260), (253, 254, 262, 261), (263, 265, 257, 251), (252, 251, 263, 264), (270, 271, 267, 266), (271, 272, 268, 267), (272, 273, 269, 268), (273, 270, 266, 269), (266, 267, 268, 269), (273, 272, 271, 270), (273, 269, 274, 276), (272, 273, 276, 275), (266, 270, 278, 277), (270, 271, 279, 278)])
me_plane_002.polygons.foreach_set('material_index', [2, 0, 2, 2, 1, 1, 1, 0, 0, 0, 2, 2, 1, 1, 2, 0, 0, 2, 0, 0, 0, 2, 1, 0, 1, 1, 0, 1, 2, 2, 0, 0, 0, 2, 2, 1, 0, 0, 1, 1, 2, 0, 2, 0, 0, 1, 0, 0, 1, 0, 1, 0, 0, 0, 0, 0, 0, 1, 0, 0, 0, 1, 0, 1, 0, 0, 0, 0, 1, 0, 1, 0, 0, 0, 0, 1, 0, 0, 1, 1, 0, 0, 1, 1, 1, 1, 1, 1, 1, 0, 1, 0, 0, 0, 1, 0, 1, 1, 0, 0, 0, 1, 0, 0, 1, 0, 0, 0, 0, 0, 0, 0, 0, 0, 1, 0, 0, 0, 1, 0, 1, 0, 0, 0, 1, 0, 0, 1, 0, 0, 0, 0, 0, 0, 1, 0, 1, 0, 1, 1, 0, 1, 0, 1, 1, 1, 0, 1, 0, 0, 0, 0, 0, 0, 1, 0, 1, 0, 0, 0, 0, 0, 1, 0, 0, 0, 1, 0, 0, 1, 0, 1, 0, 0, 1, 0, 0, 0, 0, 0, 1, 0, 1, 0, 1, 2, 2, 0, 0, 0, 0, 0, 1, 0, 1, 0, 1])
me_plane_002.materials.append(mat_sand_normal)
me_plane_002.materials.append(mat_grass_arctic)
me_plane_002.materials.append(mat_water_normal)
me_plane_002.use_remesh_preserve_volume = False
me_plane_002.use_remesh_preserve_attributes = False
me_plane_002.use_mirror_vertex_groups = False
me_plane_002.update()

# ---- objects
ob_rotationcontrol = bpy.data.objects.new('RotationControl', None)
ob_cameratarget = bpy.data.objects.new('CameraTarget', None)
ob_camera = bpy.data.objects.new('Camera', cam_camera)
ob_lamp = bpy.data.objects.new('Lamp', light_lamp)
ob_plane_032 = bpy.data.objects.new('Plane.032', me_plane_004)
ob_plane_031 = bpy.data.objects.new('Plane.031', me_plane_000)
ob_plane_024 = bpy.data.objects.new('Plane.024', me_plane_001)
ob_plane_023 = bpy.data.objects.new('Plane.023', me_plane_001)
ob_plane_022 = bpy.data.objects.new('Plane.022', me_plane_001)
ob_plane_021 = bpy.data.objects.new('Plane.021', me_plane_001)
ob_plane_020 = bpy.data.objects.new('Plane.020', me_plane_003)
ob_plane_019 = bpy.data.objects.new('Plane.019', me_plane_003)
ob_plane_018 = bpy.data.objects.new('Plane.018', me_plane_007)
ob_plane_016 = bpy.data.objects.new('Plane.016', me_plane_012)
ob_plane_015 = bpy.data.objects.new('Plane.015', me_plane_019)
ob_plane_011 = bpy.data.objects.new('Plane.011', me_plane_024)
ob_plane_010 = bpy.data.objects.new('Plane.010', me_plane_024)
ob_plane_005 = bpy.data.objects.new('Plane.005', me_plane_019)
ob_plane_004 = bpy.data.objects.new('Plane.004', me_plane_012)
ob_plane_000 = bpy.data.objects.new('Plane.000', me_plane_007)
ob_plane_028 = bpy.data.objects.new('Plane.028', me_plane_007)
ob_plane_027 = bpy.data.objects.new('Plane.027', me_plane_012)
ob_plane_026 = bpy.data.objects.new('Plane.026', me_plane_019)
ob_plane_009 = bpy.data.objects.new('Plane.009', me_plane_024)
ob_plane_008 = bpy.data.objects.new('Plane.008', me_plane_024)
ob_plane_025 = bpy.data.objects.new('Plane.025', me_plane_019)
ob_plane_007 = bpy.data.objects.new('Plane.007', me_plane_012)
ob_plane_017 = bpy.data.objects.new('Plane.017', me_plane_007)
ob_plane_003 = bpy.data.objects.new('Plane.003', me_plane_003)
ob_plane_030 = bpy.data.objects.new('Plane.030', me_plane_003)
ob_plane_006 = bpy.data.objects.new('Plane.006', me_plane_001)
ob_plane_014 = bpy.data.objects.new('Plane.014', me_plane_001)
ob_plane_013 = bpy.data.objects.new('Plane.013', me_plane_001)
ob_plane_012 = bpy.data.objects.new('Plane.012', me_plane_001)
ob_plane_002 = bpy.data.objects.new('Plane.002', me_plane_002)
ob_plane_001 = bpy.data.objects.new('Plane.001', me_plane_000)
ob_lamp_001 = bpy.data.objects.new('Lamp.001', light_lamp_001)

# ---- transforms, parenting, visibility, modifiers, constraints
ob_rotationcontrol.location = (0.0, 0.0, 0.0)
ob_rotationcontrol.empty_image_offset = (0.0, 0.0)
ob_rotationcontrol.lineart.crease_threshold = 0.0
ob_cameratarget.parent = ob_rotationcontrol
ob_cameratarget.location = (0.0, 0.0, 0.817)
ob_cameratarget.empty_image_offset = (0.0, 0.0)
ob_cameratarget.lineart.crease_threshold = 0.0
ob_camera.parent = ob_cameratarget
ob_camera.location = (1.0, 1.0, 0.817)
ob_camera.rotation_euler = (1.109, 0.01082, 0.8149)
ob_camera.lock_rotations_4d = False
ob_camera.empty_display_type = 'ARROWS'
ob_camera.color = (0.0, 0.0, 0.0, 0.0)
ob_camera.display_type = 'WIRE'
ob_camera.lineart.crease_threshold = 0.0
_c = ob_camera.constraints.new('TRACK_TO'); _c.name = 'TrackTo'
_c.target = ob_cameratarget
ob_lamp.parent = ob_rotationcontrol
ob_lamp.location = (-1.0, 2.0, 0.8)
ob_lamp.lock_rotations_4d = False
ob_lamp.empty_display_type = 'ARROWS'
ob_lamp.color = (0.0, 0.0, 0.0, 0.0)
ob_lamp.lineart.crease_threshold = 0.0
_c = ob_lamp.constraints.new('TRACK_TO'); _c.name = 'TrackTo'
_c.target = ob_rotationcontrol
ob_plane_032.location = (-75.0, 0.0, 0.0)
ob_plane_032.scale = (1.0, 1.0, 0.8166)
ob_plane_032.lineart.crease_threshold = 0.0
ob_plane_031.location = (-75.0, 0.0, 0.0)
ob_plane_031.scale = (1.0, 1.0, 0.8166)
ob_plane_031.lineart.crease_threshold = 0.0
ob_plane_024.location = (-90.0, 0.0, 0.0)
ob_plane_024.scale = (1.0, 1.0, 0.8166)
ob_plane_024.lineart.crease_threshold = 0.0
ob_plane_023.location = (-95.0, 0.0, 0.0)
ob_plane_023.rotation_euler = (0.0, 0.0, 1.571)
ob_plane_023.scale = (1.0, 1.0, 0.8166)
ob_plane_023.lineart.crease_threshold = 0.0
ob_plane_022.location = (-100.0, 0.0, 0.0)
ob_plane_022.rotation_euler = (0.0, 0.0, 3.142)
ob_plane_022.scale = (1.0, 1.0, 0.8166)
ob_plane_022.lineart.crease_threshold = 0.0
ob_plane_021.location = (-105.0, 0.0, 0.0)
ob_plane_021.rotation_euler = (0.0, 0.0, -1.571)
ob_plane_021.scale = (1.0, 1.0, 0.8166)
ob_plane_021.lineart.crease_threshold = 0.0
ob_plane_020.location = (-80.0, 0.0, 0.0)
ob_plane_020.scale = (1.0, 1.0, 0.8166)
ob_plane_020.lineart.crease_threshold = 0.0
ob_plane_019.location = (-85.0, 0.0, 0.0)
ob_plane_019.scale = (1.0, 1.0, 0.8166)
ob_plane_019.lineart.crease_threshold = 0.0
ob_plane_018.location = (-110.0, 0.0, 0.0)
ob_plane_018.scale = (1.0, 1.0, 0.8166)
ob_plane_018.lineart.crease_threshold = 0.0
ob_plane_016.location = (-115.0, 0.0, 0.0)
ob_plane_016.rotation_euler = (0.0, 0.0, 1.571)
ob_plane_016.scale = (1.0, 1.0, 0.8166)
ob_plane_016.lineart.crease_threshold = 0.0
ob_plane_015.location = (-120.0, 0.0, 0.0)
ob_plane_015.scale = (1.0, 1.0, 0.8166)
ob_plane_015.lineart.crease_threshold = 0.0
ob_plane_011.location = (-125.0, 0.0, 0.0)
ob_plane_011.rotation_euler = (0.0, 0.0, 1.571)
ob_plane_011.scale = (1.0, 1.0, 0.8166)
ob_plane_011.lineart.crease_threshold = 0.0
ob_plane_010.location = (-145.0, 0.0, 0.0)
ob_plane_010.rotation_euler = (0.0, 0.0, 1.571)
ob_plane_010.scale = (1.0, 1.0, 0.8166)
ob_plane_010.lineart.crease_threshold = 0.0
ob_plane_005.location = (-140.0, 0.0, 0.0)
ob_plane_005.scale = (1.0, 1.0, 0.8166)
ob_plane_005.lineart.crease_threshold = 0.0
ob_plane_004.location = (-135.0, 0.0, 0.0)
ob_plane_004.rotation_euler = (0.0, 0.0, 1.571)
ob_plane_004.scale = (1.0, 1.0, 0.8166)
ob_plane_004.lineart.crease_threshold = 0.0
ob_plane_000.location = (-130.0, 0.0, 0.0)
ob_plane_000.scale = (1.0, 1.0, 0.8166)
ob_plane_000.lineart.crease_threshold = 0.0
ob_plane_028.location = (-55.0, 0.0, 0.0)
ob_plane_028.scale = (1.0, 1.0, 0.8166)
ob_plane_028.lineart.crease_threshold = 0.0
ob_plane_027.location = (-60.0, 0.0, 0.0)
ob_plane_027.rotation_euler = (0.0, 0.0, 1.571)
ob_plane_027.scale = (1.0, 1.0, 0.8166)
ob_plane_027.lineart.crease_threshold = 0.0
ob_plane_026.location = (-65.0, 0.0, 0.0)
ob_plane_026.scale = (1.0, 1.0, 0.8166)
ob_plane_026.lineart.crease_threshold = 0.0
ob_plane_009.location = (-70.0, 0.0, 0.0)
ob_plane_009.rotation_euler = (0.0, 0.0, 1.571)
ob_plane_009.scale = (1.0, 1.0, 0.8166)
ob_plane_009.lineart.crease_threshold = 0.0
ob_plane_008.location = (-50.0, 0.0, 0.0)
ob_plane_008.rotation_euler = (0.0, 0.0, 1.571)
ob_plane_008.scale = (1.0, 1.0, 0.8166)
ob_plane_008.lineart.crease_threshold = 0.0
ob_plane_025.location = (-45.0, 0.0, 0.0)
ob_plane_025.scale = (1.0, 1.0, 0.8166)
ob_plane_025.lineart.crease_threshold = 0.0
ob_plane_007.location = (-40.0, 0.0, 0.0)
ob_plane_007.rotation_euler = (0.0, 0.0, 1.571)
ob_plane_007.scale = (1.0, 1.0, 0.8166)
ob_plane_007.lineart.crease_threshold = 0.0
ob_plane_017.location = (-35.0, 0.0, 0.0)
ob_plane_017.scale = (1.0, 1.0, 0.8166)
ob_plane_017.lineart.crease_threshold = 0.0
ob_plane_003.location = (-10.0, 0.0, 0.0)
ob_plane_003.scale = (1.0, 1.0, 0.8166)
ob_plane_003.lineart.crease_threshold = 0.0
ob_plane_030.location = (-5.0, 0.0, 0.0)
ob_plane_030.scale = (1.0, 1.0, 0.8166)
ob_plane_030.lineart.crease_threshold = 0.0
ob_plane_006.location = (-30.0, 0.0, 0.0)
ob_plane_006.rotation_euler = (0.0, 0.0, -1.571)
ob_plane_006.scale = (1.0, 1.0, 0.8166)
ob_plane_006.lineart.crease_threshold = 0.0
ob_plane_014.location = (-25.0, 0.0, 0.0)
ob_plane_014.rotation_euler = (0.0, 0.0, 3.142)
ob_plane_014.scale = (1.0, 1.0, 0.8166)
ob_plane_014.lineart.crease_threshold = 0.0
ob_plane_013.location = (-20.0, 0.0, 0.0)
ob_plane_013.rotation_euler = (0.0, 0.0, 1.571)
ob_plane_013.scale = (1.0, 1.0, 0.8166)
ob_plane_013.lineart.crease_threshold = 0.0
ob_plane_012.location = (-15.0, 0.0, 0.0)
ob_plane_012.scale = (1.0, 1.0, 0.8166)
ob_plane_012.lineart.crease_threshold = 0.0
ob_plane_002.location = (0.0, 0.0, 0.0)
ob_plane_002.scale = (1.0, 1.0, 0.8166)
ob_plane_002.lineart.crease_threshold = 0.0
ob_plane_001.location = (0.0, 0.0, 0.0)
ob_plane_001.scale = (1.0, 1.0, 0.8166)
ob_plane_001.lineart.crease_threshold = 0.0
ob_lamp_001.parent = ob_rotationcontrol
ob_lamp_001.location = (-1.0, 2.0, 2.0)
ob_lamp_001.lock_rotations_4d = False
ob_lamp_001.empty_display_type = 'ARROWS'
ob_lamp_001.color = (0.0, 0.0, 0.0, 0.0)
ob_lamp_001.lineart.crease_threshold = 0.0
_c = ob_lamp_001.constraints.new('TRACK_TO'); _c.name = 'TrackTo'
_c.target = ob_rotationcontrol

# ---- collection membership
col_collection_1.objects.link(ob_rotationcontrol)
col_collection_1.objects.link(ob_cameratarget)
col_collection_1.objects.link(ob_camera)
col_collection_1.objects.link(ob_lamp)
col_collection_2.objects.link(ob_plane_032)
col_collection_2.objects.link(ob_plane_031)
col_collection_2.objects.link(ob_plane_024)
col_collection_2.objects.link(ob_plane_023)
col_collection_2.objects.link(ob_plane_022)
col_collection_2.objects.link(ob_plane_021)
col_collection_2.objects.link(ob_plane_020)
col_collection_2.objects.link(ob_plane_019)
col_collection_2.objects.link(ob_plane_018)
col_collection_2.objects.link(ob_plane_016)
col_collection_2.objects.link(ob_plane_015)
col_collection_2.objects.link(ob_plane_011)
col_collection_2.objects.link(ob_plane_010)
col_collection_2.objects.link(ob_plane_005)
col_collection_2.objects.link(ob_plane_004)
col_collection_2.objects.link(ob_plane_000)
col_collection_2.objects.link(ob_plane_028)
col_collection_2.objects.link(ob_plane_027)
col_collection_2.objects.link(ob_plane_026)
col_collection_2.objects.link(ob_plane_009)
col_collection_2.objects.link(ob_plane_008)
col_collection_2.objects.link(ob_plane_025)
col_collection_2.objects.link(ob_plane_007)
col_collection_2.objects.link(ob_plane_017)
col_collection_2.objects.link(ob_plane_003)
col_collection_2.objects.link(ob_plane_030)
col_collection_2.objects.link(ob_plane_006)
col_collection_2.objects.link(ob_plane_014)
col_collection_2.objects.link(ob_plane_013)
col_collection_2.objects.link(ob_plane_012)
col_collection_2.objects.link(ob_plane_002)
col_collection_2.objects.link(ob_plane_001)
col_collection_2.objects.link(ob_lamp_001)

# ---- scene / render settings (as saved in the file)
scene.camera = ob_camera
scene.frame_start = 1; scene.frame_end = 120; scene.frame_set(1)
scene.render.engine = 'BLENDER_EEVEE_NEXT'
scene.render.image_settings.compression = 90
scene.render.resolution_x = 256
scene.render.resolution_y = 256
scene.render.dither_intensity = 0.0
scene.render.bake_margin = 2
scene.render.bake_bias = 0.0
scene.cycles.use_denoising = False
scene.cycles.samples = 10
scene.cycles.sampling_pattern = 'TABULATED_SOBOL'
scene.cycles.light_sampling_threshold = 0.0
scene.cycles.use_adaptive_sampling = False
scene.cycles.use_light_tree = False
scene.cycles.blur_glossy = 0.0
scene.cycles.volume_bounces = 1
scene.cycles.pixel_filter_type = 'GAUSSIAN'
scene.cycles.sample_clamp_indirect = 0.0
scene.view_settings.view_transform = 'Standard'
bpy.context.view_layer.update()
